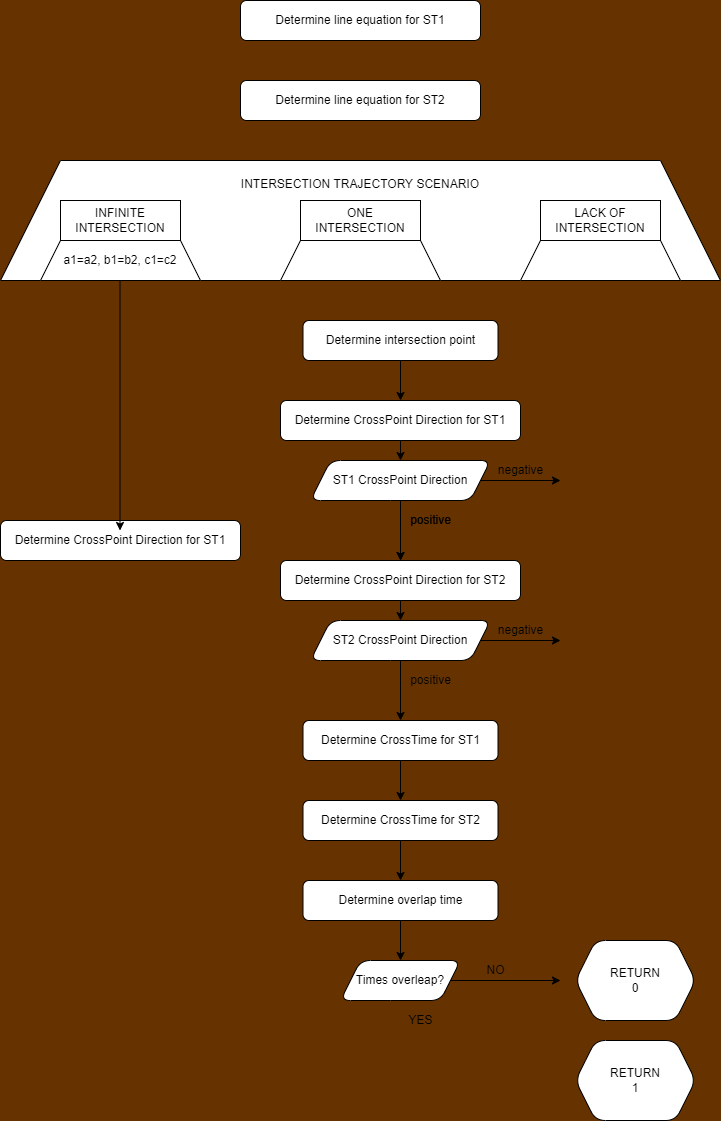

The diagram above was exported from draw.io. Its source (the exported page's mxGraphModel, read from the mxfile embedded in the PNG):
<mxGraphModel dx="1054" dy="620" grid="1" gridSize="10" guides="1" tooltips="1" connect="1" arrows="1" fold="1" page="1" pageScale="1" pageWidth="1200" pageHeight="1600" background="#663300" math="0" shadow="1">
  <root>
    <mxCell id="0" />
    <mxCell id="1" parent="0" />
    <mxCell id="22" value="Determine line equation for ST1" style="whiteSpace=wrap;html=1;rounded=1;" parent="1" vertex="1">
      <mxGeometry x="480" y="40" width="240" height="40" as="geometry" />
    </mxCell>
    <mxCell id="28" value="Determine line equation for ST2" style="whiteSpace=wrap;html=1;rounded=1;" parent="1" vertex="1">
      <mxGeometry x="480" y="120" width="240" height="40" as="geometry" />
    </mxCell>
    <mxCell id="76" style="edgeStyle=none;html=1;entryX=0.5;entryY=0;entryDx=0;entryDy=0;" parent="1" source="34" target="68" edge="1">
      <mxGeometry relative="1" as="geometry" />
    </mxCell>
    <mxCell id="34" value="Determine intersection point" style="whiteSpace=wrap;html=1;rounded=1;" parent="1" vertex="1">
      <mxGeometry x="542.5" y="360" width="195" height="40" as="geometry" />
    </mxCell>
    <mxCell id="95" value="" style="edgeStyle=none;html=1;" parent="1" source="35" target="36" edge="1">
      <mxGeometry relative="1" as="geometry" />
    </mxCell>
    <mxCell id="35" value="Determine CrossTime for ST1" style="whiteSpace=wrap;html=1;rounded=1;" parent="1" vertex="1">
      <mxGeometry x="542.5" y="760" width="195" height="40" as="geometry" />
    </mxCell>
    <mxCell id="96" value="" style="edgeStyle=none;html=1;" parent="1" source="36" target="41" edge="1">
      <mxGeometry relative="1" as="geometry" />
    </mxCell>
    <mxCell id="36" value="Determine CrossTime for ST2" style="whiteSpace=wrap;html=1;rounded=1;" parent="1" vertex="1">
      <mxGeometry x="542.5" y="840" width="195" height="40" as="geometry" />
    </mxCell>
    <mxCell id="41" value="Determine overlap time" style="whiteSpace=wrap;html=1;rounded=1;" parent="1" vertex="1">
      <mxGeometry x="542.5" y="920" width="195" height="40" as="geometry" />
    </mxCell>
    <mxCell id="42" value="" style="edgeStyle=none;html=1;" parent="1" target="44" edge="1">
      <mxGeometry relative="1" as="geometry">
        <mxPoint x="640" y="959.9999999999998" as="sourcePoint" />
      </mxGeometry>
    </mxCell>
    <mxCell id="94" style="edgeStyle=none;html=1;" parent="1" source="44" edge="1">
      <mxGeometry relative="1" as="geometry">
        <mxPoint x="800" y="1020" as="targetPoint" />
      </mxGeometry>
    </mxCell>
    <mxCell id="44" value="Times overleap?" style="shape=parallelogram;perimeter=parallelogramPerimeter;whiteSpace=wrap;html=1;fixedSize=1;rounded=1;" parent="1" vertex="1">
      <mxGeometry x="580" y="1000" width="120" height="40" as="geometry" />
    </mxCell>
    <mxCell id="53" value="RETURN&lt;br&gt;0" style="shape=hexagon;perimeter=hexagonPerimeter2;whiteSpace=wrap;html=1;fixedSize=1;rounded=1;" parent="1" vertex="1">
      <mxGeometry x="815" y="980" width="120" height="80" as="geometry" />
    </mxCell>
    <mxCell id="54" value="RETURN&lt;br&gt;1" style="shape=hexagon;perimeter=hexagonPerimeter2;whiteSpace=wrap;html=1;fixedSize=1;rounded=1;" parent="1" vertex="1">
      <mxGeometry x="815" y="1080" width="120" height="80" as="geometry" />
    </mxCell>
    <mxCell id="55" value="NO" style="text;html=1;resizable=0;autosize=1;align=center;verticalAlign=middle;points=[];fillColor=none;strokeColor=none;rounded=0;" parent="1" vertex="1">
      <mxGeometry x="720" y="1000" width="30" height="20" as="geometry" />
    </mxCell>
    <mxCell id="66" value="YES" style="text;html=1;resizable=0;autosize=1;align=center;verticalAlign=middle;points=[];fillColor=none;strokeColor=none;rounded=0;" parent="1" vertex="1">
      <mxGeometry x="640" y="1050" width="40" height="20" as="geometry" />
    </mxCell>
    <mxCell id="77" style="edgeStyle=none;html=1;entryX=0.5;entryY=0;entryDx=0;entryDy=0;" parent="1" source="68" target="69" edge="1">
      <mxGeometry relative="1" as="geometry" />
    </mxCell>
    <mxCell id="68" value="Determine CrossPoint Direction for ST1" style="whiteSpace=wrap;html=1;rounded=1;" parent="1" vertex="1">
      <mxGeometry x="520" y="440" width="240" height="40" as="geometry" />
    </mxCell>
    <mxCell id="79" style="edgeStyle=none;html=1;" parent="1" source="69" edge="1">
      <mxGeometry relative="1" as="geometry">
        <mxPoint x="800" y="520" as="targetPoint" />
      </mxGeometry>
    </mxCell>
    <mxCell id="83" style="edgeStyle=none;html=1;entryX=0.5;entryY=0;entryDx=0;entryDy=0;" parent="1" source="69" target="72" edge="1">
      <mxGeometry relative="1" as="geometry" />
    </mxCell>
    <mxCell id="69" value="ST1 CrossPoint Direction" style="shape=parallelogram;perimeter=parallelogramPerimeter;whiteSpace=wrap;html=1;fixedSize=1;rounded=1;" parent="1" vertex="1">
      <mxGeometry x="550" y="500" width="180" height="40" as="geometry" />
    </mxCell>
    <mxCell id="85" style="edgeStyle=none;html=1;entryX=0.5;entryY=0;entryDx=0;entryDy=0;" parent="1" source="72" target="73" edge="1">
      <mxGeometry relative="1" as="geometry" />
    </mxCell>
    <mxCell id="72" value="Determine CrossPoint Direction for ST2" style="whiteSpace=wrap;html=1;rounded=1;" parent="1" vertex="1">
      <mxGeometry x="520" y="600" width="240" height="40" as="geometry" />
    </mxCell>
    <mxCell id="73" value="ST2 CrossPoint Direction" style="shape=parallelogram;perimeter=parallelogramPerimeter;whiteSpace=wrap;html=1;fixedSize=1;rounded=1;" parent="1" vertex="1">
      <mxGeometry x="550" y="660" width="180" height="40" as="geometry" />
    </mxCell>
    <mxCell id="82" value="negative" style="text;html=1;resizable=0;autosize=1;align=center;verticalAlign=middle;points=[];fillColor=none;strokeColor=none;rounded=0;" parent="1" vertex="1">
      <mxGeometry x="730" y="500" width="60" height="20" as="geometry" />
    </mxCell>
    <mxCell id="84" value="positive" style="text;html=1;resizable=0;autosize=1;align=center;verticalAlign=middle;points=[];fillColor=none;strokeColor=none;rounded=0;" parent="1" vertex="1">
      <mxGeometry x="640" y="550" width="60" height="20" as="geometry" />
    </mxCell>
    <mxCell id="86" value="positive" style="text;html=1;resizable=0;autosize=1;align=center;verticalAlign=middle;points=[];fillColor=none;strokeColor=none;rounded=0;" parent="1" vertex="1">
      <mxGeometry x="640" y="550" width="60" height="20" as="geometry" />
    </mxCell>
    <mxCell id="87" style="edgeStyle=none;html=1;entryX=0.5;entryY=0;entryDx=0;entryDy=0;" parent="1" edge="1">
      <mxGeometry relative="1" as="geometry">
        <mxPoint x="640" y="540" as="sourcePoint" />
        <mxPoint x="640" y="600" as="targetPoint" />
      </mxGeometry>
    </mxCell>
    <mxCell id="88" style="edgeStyle=none;html=1;" parent="1" edge="1">
      <mxGeometry relative="1" as="geometry">
        <mxPoint x="800" y="680" as="targetPoint" />
        <mxPoint x="720" y="680" as="sourcePoint" />
      </mxGeometry>
    </mxCell>
    <mxCell id="89" value="negative" style="text;html=1;resizable=0;autosize=1;align=center;verticalAlign=middle;points=[];fillColor=none;strokeColor=none;rounded=0;" parent="1" vertex="1">
      <mxGeometry x="730" y="660" width="60" height="20" as="geometry" />
    </mxCell>
    <mxCell id="90" value="positive" style="text;html=1;resizable=0;autosize=1;align=center;verticalAlign=middle;points=[];fillColor=none;strokeColor=none;rounded=0;" parent="1" vertex="1">
      <mxGeometry x="640" y="710" width="60" height="20" as="geometry" />
    </mxCell>
    <mxCell id="91" style="edgeStyle=none;html=1;entryX=0.5;entryY=0;entryDx=0;entryDy=0;" parent="1" edge="1">
      <mxGeometry relative="1" as="geometry">
        <mxPoint x="640" y="700" as="sourcePoint" />
        <mxPoint x="640" y="760" as="targetPoint" />
      </mxGeometry>
    </mxCell>
    <mxCell id="111" value="INTERSECTION TRAJECTORY SCENARIO&lt;br&gt;&lt;br&gt;&lt;br&gt;&lt;br&gt;&lt;br&gt;&lt;br&gt;" style="shape=trapezoid;perimeter=trapezoidPerimeter;whiteSpace=wrap;html=1;fixedSize=1;size=60;" parent="1" vertex="1">
      <mxGeometry x="240" y="200" width="720" height="120" as="geometry" />
    </mxCell>
    <mxCell id="117" value="Determine CrossPoint Direction for ST1" style="whiteSpace=wrap;html=1;rounded=1;" parent="1" vertex="1">
      <mxGeometry x="240" y="560" width="240" height="40" as="geometry" />
    </mxCell>
    <mxCell id="119" value="a1=a2, b1=b2, c1=c2" style="shape=trapezoid;perimeter=trapezoidPerimeter;whiteSpace=wrap;html=1;fixedSize=1;" parent="1" vertex="1">
      <mxGeometry x="280" y="280" width="160" height="40" as="geometry" />
    </mxCell>
    <mxCell id="120" value="" style="shape=trapezoid;perimeter=trapezoidPerimeter;whiteSpace=wrap;html=1;fixedSize=1;" parent="1" vertex="1">
      <mxGeometry x="520" y="280" width="160" height="40" as="geometry" />
    </mxCell>
    <mxCell id="121" value="" style="shape=trapezoid;perimeter=trapezoidPerimeter;whiteSpace=wrap;html=1;fixedSize=1;" parent="1" vertex="1">
      <mxGeometry x="760" y="280" width="160" height="40" as="geometry" />
    </mxCell>
    <mxCell id="122" value="INFINITE INTERSECTION" style="rounded=0;whiteSpace=wrap;html=1;" parent="1" vertex="1">
      <mxGeometry x="300" y="240" width="120" height="40" as="geometry" />
    </mxCell>
    <mxCell id="123" value="ONE INTERSECTION" style="rounded=0;whiteSpace=wrap;html=1;" parent="1" vertex="1">
      <mxGeometry x="540" y="240" width="120" height="40" as="geometry" />
    </mxCell>
    <mxCell id="124" value="LACK OF INTERSECTION" style="rounded=0;whiteSpace=wrap;html=1;" parent="1" vertex="1">
      <mxGeometry x="780" y="240" width="120" height="40" as="geometry" />
    </mxCell>
    <mxCell id="126" style="edgeStyle=none;html=1;exitX=0.75;exitY=1;exitDx=0;exitDy=0;" parent="1" edge="1">
      <mxGeometry relative="1" as="geometry">
        <mxPoint x="359.5" y="320" as="sourcePoint" />
        <mxPoint x="359.5" y="570" as="targetPoint" />
      </mxGeometry>
    </mxCell>
  </root>
</mxGraphModel>